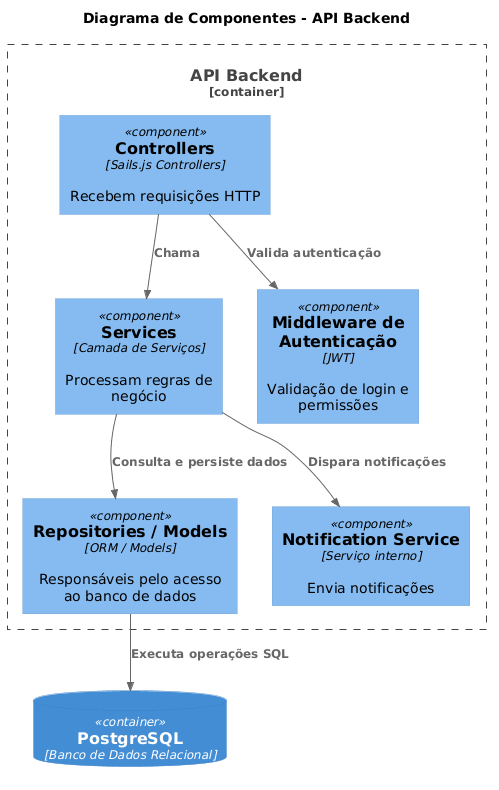

The diagram above was rendered by PlantUML. Its source (embedded in the PNG):
@startuml
!include <C4/C4_Component>

title Diagrama de Componentes - API Backend

Container_Boundary(api, "API Backend") {

    Component(controller, "Controllers", "Sails.js Controllers", "Recebem requisições HTTP")

    Component(service, "Services", "Camada de Serviços", "Processam regras de negócio")

    Component(repository, "Repositories / Models", "ORM / Models", "Responsáveis pelo acesso ao banco de dados")

    Component(auth, "Middleware de Autenticação", "JWT", "Validação de login e permissões")

    Component(notification, "Notification Service", "Serviço interno", "Envia notificações")
}

ContainerDb(db, "PostgreSQL", "Banco de Dados Relacional")

Rel(controller, auth, "Valida autenticação")
Rel(controller, service, "Chama")
Rel(service, repository, "Consulta e persiste dados")
Rel(service, notification, "Dispara notificações")
Rel(repository, db, "Executa operações SQL")
@enduml